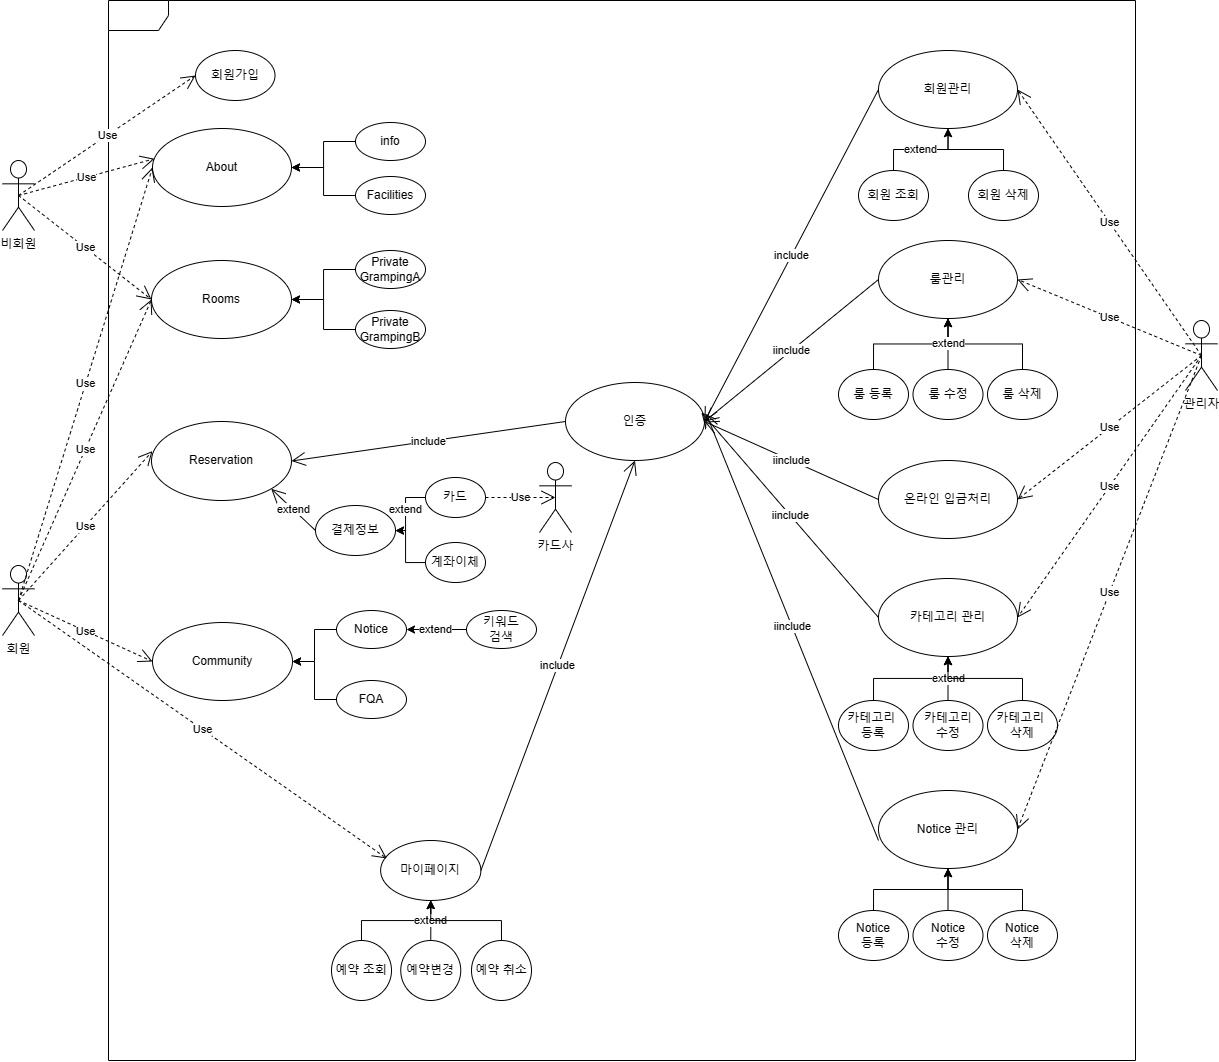

The diagram above was exported from draw.io. Its source (the exported page's mxGraphModel, read from the mxfile embedded in the PNG):
<mxGraphModel dx="2447" dy="2105" grid="1" gridSize="10" guides="1" tooltips="1" connect="1" arrows="1" fold="1" page="1" pageScale="1" pageWidth="827" pageHeight="1169" math="0" shadow="0">
  <root>
    <mxCell id="0" />
    <mxCell id="1" parent="0" />
    <mxCell id="2" value="" style="shape=umlFrame;whiteSpace=wrap;html=1;pointerEvents=0;" vertex="1" parent="1">
      <mxGeometry x="93" y="-50" width="1027" height="1060" as="geometry" />
    </mxCell>
    <mxCell id="3" value="회원" style="shape=umlActor;verticalLabelPosition=bottom;verticalAlign=top;html=1;" vertex="1" parent="1">
      <mxGeometry x="-13" y="515" width="32" height="70" as="geometry" />
    </mxCell>
    <mxCell id="4" value="비회원" style="shape=umlActor;verticalLabelPosition=bottom;verticalAlign=top;html=1;" vertex="1" parent="1">
      <mxGeometry x="-13" y="110" width="32" height="70" as="geometry" />
    </mxCell>
    <mxCell id="5" value="관리자" style="shape=umlActor;verticalLabelPosition=bottom;verticalAlign=top;html=1;" vertex="1" parent="1">
      <mxGeometry x="1170" y="270" width="32" height="70" as="geometry" />
    </mxCell>
    <mxCell id="6" value="About" style="ellipse;whiteSpace=wrap;html=1;" vertex="1" parent="1">
      <mxGeometry x="137" y="78" width="139" height="78" as="geometry" />
    </mxCell>
    <mxCell id="7" value="Rooms" style="ellipse;whiteSpace=wrap;html=1;" vertex="1" parent="1">
      <mxGeometry x="136" y="210" width="140" height="78" as="geometry" />
    </mxCell>
    <mxCell id="8" value="Reservation" style="ellipse;whiteSpace=wrap;html=1;" vertex="1" parent="1">
      <mxGeometry x="136" y="371" width="140" height="79" as="geometry" />
    </mxCell>
    <mxCell id="9" value="Community" style="ellipse;whiteSpace=wrap;html=1;" vertex="1" parent="1">
      <mxGeometry x="137" y="572" width="140" height="78" as="geometry" />
    </mxCell>
    <mxCell id="10" value="Use" style="endArrow=open;endSize=12;dashed=1;html=1;rounded=0;exitX=0.5;exitY=0.5;exitDx=0;exitDy=0;exitPerimeter=0;entryX=0;entryY=0.5;entryDx=0;entryDy=0;" edge="1" source="3" target="6" parent="1">
      <mxGeometry width="160" relative="1" as="geometry">
        <mxPoint x="330" y="410" as="sourcePoint" />
        <mxPoint x="490" y="410" as="targetPoint" />
      </mxGeometry>
    </mxCell>
    <mxCell id="11" value="Use" style="endArrow=open;endSize=12;dashed=1;html=1;rounded=0;exitX=0.5;exitY=0.5;exitDx=0;exitDy=0;exitPerimeter=0;entryX=0;entryY=0.5;entryDx=0;entryDy=0;" edge="1" source="3" target="7" parent="1">
      <mxGeometry width="160" relative="1" as="geometry">
        <mxPoint x="45" y="245" as="sourcePoint" />
        <mxPoint x="159" y="220" as="targetPoint" />
      </mxGeometry>
    </mxCell>
    <mxCell id="12" value="Use" style="endArrow=open;endSize=12;dashed=1;html=1;rounded=0;exitX=0.5;exitY=0.5;exitDx=0;exitDy=0;exitPerimeter=0;entryX=0.007;entryY=0.375;entryDx=0;entryDy=0;entryPerimeter=0;" edge="1" source="3" target="8" parent="1">
      <mxGeometry width="160" relative="1" as="geometry">
        <mxPoint x="55" y="255" as="sourcePoint" />
        <mxPoint x="169" y="230" as="targetPoint" />
      </mxGeometry>
    </mxCell>
    <mxCell id="13" value="Use" style="endArrow=open;endSize=12;dashed=1;html=1;rounded=0;exitX=0.5;exitY=0.5;exitDx=0;exitDy=0;exitPerimeter=0;entryX=0;entryY=0.5;entryDx=0;entryDy=0;" edge="1" source="3" target="9" parent="1">
      <mxGeometry width="160" relative="1" as="geometry">
        <mxPoint x="65" y="265" as="sourcePoint" />
        <mxPoint x="179" y="240" as="targetPoint" />
      </mxGeometry>
    </mxCell>
    <mxCell id="14" value="Use" style="endArrow=open;endSize=12;dashed=1;html=1;rounded=0;exitX=0.5;exitY=0.5;exitDx=0;exitDy=0;exitPerimeter=0;entryX=0.014;entryY=0.388;entryDx=0;entryDy=0;entryPerimeter=0;" edge="1" source="4" target="6" parent="1">
      <mxGeometry width="160" relative="1" as="geometry">
        <mxPoint x="45" y="245" as="sourcePoint" />
        <mxPoint x="159" y="520" as="targetPoint" />
      </mxGeometry>
    </mxCell>
    <mxCell id="15" value="Use" style="endArrow=open;endSize=12;dashed=1;html=1;rounded=0;exitX=0.5;exitY=0.5;exitDx=0;exitDy=0;exitPerimeter=0;entryX=0;entryY=0.5;entryDx=0;entryDy=0;" edge="1" source="4" target="7" parent="1">
      <mxGeometry width="160" relative="1" as="geometry">
        <mxPoint x="55" y="255" as="sourcePoint" />
        <mxPoint x="169" y="530" as="targetPoint" />
      </mxGeometry>
    </mxCell>
    <mxCell id="16" value="회원가입" style="ellipse;whiteSpace=wrap;html=1;" vertex="1" parent="1">
      <mxGeometry x="180" width="79.5" height="50" as="geometry" />
    </mxCell>
    <mxCell id="17" value="마이페이지" style="ellipse;whiteSpace=wrap;html=1;" vertex="1" parent="1">
      <mxGeometry x="365.13" y="790" width="100.25" height="60" as="geometry" />
    </mxCell>
    <mxCell id="18" value="" style="edgeStyle=orthogonalEdgeStyle;rounded=0;orthogonalLoop=1;jettySize=auto;html=1;" edge="1" source="19" target="17" parent="1">
      <mxGeometry relative="1" as="geometry" />
    </mxCell>
    <mxCell id="19" value="예약 조회" style="ellipse;whiteSpace=wrap;html=1;" vertex="1" parent="1">
      <mxGeometry x="316" y="890" width="60" height="60" as="geometry" />
    </mxCell>
    <mxCell id="20" value="extend" style="edgeStyle=orthogonalEdgeStyle;rounded=0;orthogonalLoop=1;jettySize=auto;html=1;" edge="1" source="21" target="17" parent="1">
      <mxGeometry relative="1" as="geometry" />
    </mxCell>
    <mxCell id="21" value="예약변경" style="ellipse;whiteSpace=wrap;html=1;" vertex="1" parent="1">
      <mxGeometry x="385.25" y="890" width="60" height="60" as="geometry" />
    </mxCell>
    <mxCell id="22" value="" style="edgeStyle=orthogonalEdgeStyle;rounded=0;orthogonalLoop=1;jettySize=auto;html=1;" edge="1" source="23" target="17" parent="1">
      <mxGeometry relative="1" as="geometry" />
    </mxCell>
    <mxCell id="23" value="예약 취소" style="ellipse;whiteSpace=wrap;html=1;" vertex="1" parent="1">
      <mxGeometry x="456" y="890" width="60" height="60" as="geometry" />
    </mxCell>
    <mxCell id="24" value="Use" style="endArrow=open;endSize=12;dashed=1;html=1;rounded=0;exitX=0.5;exitY=0.5;exitDx=0;exitDy=0;exitPerimeter=0;entryX=0;entryY=0.5;entryDx=0;entryDy=0;" edge="1" source="4" target="16" parent="1">
      <mxGeometry width="160" relative="1" as="geometry">
        <mxPoint x="130" y="130" as="sourcePoint" />
        <mxPoint x="290" y="130" as="targetPoint" />
      </mxGeometry>
    </mxCell>
    <mxCell id="25" value="Use" style="endArrow=open;endSize=12;dashed=1;html=1;rounded=0;exitX=0.5;exitY=0.5;exitDx=0;exitDy=0;exitPerimeter=0;entryX=0.062;entryY=0.3;entryDx=0;entryDy=0;entryPerimeter=0;" edge="1" source="3" target="17" parent="1">
      <mxGeometry width="160" relative="1" as="geometry">
        <mxPoint x="13" y="560" as="sourcePoint" />
        <mxPoint x="169" y="499" as="targetPoint" />
      </mxGeometry>
    </mxCell>
    <mxCell id="26" value="인증" style="ellipse;whiteSpace=wrap;html=1;" vertex="1" parent="1">
      <mxGeometry x="550" y="332" width="139" height="78" as="geometry" />
    </mxCell>
    <mxCell id="27" value="include" style="endArrow=open;endSize=12;html=1;rounded=0;entryX=1;entryY=0.5;entryDx=0;entryDy=0;exitX=0;exitY=0.5;exitDx=0;exitDy=0;" edge="1" source="26" target="8" parent="1">
      <mxGeometry width="160" relative="1" as="geometry">
        <mxPoint x="460" y="380" as="sourcePoint" />
        <mxPoint x="620" y="380" as="targetPoint" />
      </mxGeometry>
    </mxCell>
    <mxCell id="28" value="회원관리" style="ellipse;whiteSpace=wrap;html=1;" vertex="1" parent="1">
      <mxGeometry x="863" width="139" height="78" as="geometry" />
    </mxCell>
    <mxCell id="29" value="extend" style="edgeStyle=orthogonalEdgeStyle;rounded=0;orthogonalLoop=1;jettySize=auto;html=1;" edge="1" source="30" target="28" parent="1">
      <mxGeometry relative="1" as="geometry" />
    </mxCell>
    <mxCell id="30" value="회원 조회" style="ellipse;whiteSpace=wrap;html=1;" vertex="1" parent="1">
      <mxGeometry x="843" y="120" width="70" height="50" as="geometry" />
    </mxCell>
    <mxCell id="31" value="" style="edgeStyle=orthogonalEdgeStyle;rounded=0;orthogonalLoop=1;jettySize=auto;html=1;" edge="1" source="32" target="28" parent="1">
      <mxGeometry relative="1" as="geometry" />
    </mxCell>
    <mxCell id="32" value="회원 삭제" style="ellipse;whiteSpace=wrap;html=1;" vertex="1" parent="1">
      <mxGeometry x="953" y="120" width="70" height="50" as="geometry" />
    </mxCell>
    <mxCell id="33" value="Use" style="endArrow=open;endSize=12;dashed=1;html=1;rounded=0;exitX=0.5;exitY=0.5;exitDx=0;exitDy=0;exitPerimeter=0;entryX=1;entryY=0.5;entryDx=0;entryDy=0;" edge="1" source="5" target="28" parent="1">
      <mxGeometry width="160" relative="1" as="geometry">
        <mxPoint x="460" y="380" as="sourcePoint" />
        <mxPoint x="620" y="380" as="targetPoint" />
      </mxGeometry>
    </mxCell>
    <mxCell id="34" value="룸관리" style="ellipse;whiteSpace=wrap;html=1;" vertex="1" parent="1">
      <mxGeometry x="863" y="190" width="139" height="78" as="geometry" />
    </mxCell>
    <mxCell id="35" value="" style="edgeStyle=orthogonalEdgeStyle;rounded=0;orthogonalLoop=1;jettySize=auto;html=1;" edge="1" source="36" target="34" parent="1">
      <mxGeometry relative="1" as="geometry" />
    </mxCell>
    <mxCell id="36" value="룸 등록" style="ellipse;whiteSpace=wrap;html=1;" vertex="1" parent="1">
      <mxGeometry x="823" y="319" width="70" height="50" as="geometry" />
    </mxCell>
    <mxCell id="37" value="" style="edgeStyle=orthogonalEdgeStyle;rounded=0;orthogonalLoop=1;jettySize=auto;html=1;" edge="1" source="38" target="34" parent="1">
      <mxGeometry relative="1" as="geometry" />
    </mxCell>
    <mxCell id="38" value="룸 삭제" style="ellipse;whiteSpace=wrap;html=1;" vertex="1" parent="1">
      <mxGeometry x="972" y="319" width="70" height="50" as="geometry" />
    </mxCell>
    <mxCell id="39" value="extend" style="edgeStyle=orthogonalEdgeStyle;rounded=0;orthogonalLoop=1;jettySize=auto;html=1;" edge="1" source="40" target="34" parent="1">
      <mxGeometry relative="1" as="geometry" />
    </mxCell>
    <mxCell id="40" value="룸 수정" style="ellipse;whiteSpace=wrap;html=1;" vertex="1" parent="1">
      <mxGeometry x="897.5" y="319" width="70" height="50" as="geometry" />
    </mxCell>
    <mxCell id="41" value="Use" style="endArrow=open;endSize=12;dashed=1;html=1;rounded=0;exitX=0.5;exitY=0.5;exitDx=0;exitDy=0;exitPerimeter=0;entryX=1;entryY=0.5;entryDx=0;entryDy=0;" edge="1" source="5" target="34" parent="1">
      <mxGeometry width="160" relative="1" as="geometry">
        <mxPoint x="1196" y="315" as="sourcePoint" />
        <mxPoint x="969" y="49" as="targetPoint" />
      </mxGeometry>
    </mxCell>
    <mxCell id="42" value="온라인 입금처리" style="ellipse;whiteSpace=wrap;html=1;" vertex="1" parent="1">
      <mxGeometry x="863" y="410" width="139" height="78" as="geometry" />
    </mxCell>
    <mxCell id="43" value="카테고리 관리" style="ellipse;whiteSpace=wrap;html=1;" vertex="1" parent="1">
      <mxGeometry x="863" y="528" width="139" height="78" as="geometry" />
    </mxCell>
    <mxCell id="44" value="" style="edgeStyle=orthogonalEdgeStyle;rounded=0;orthogonalLoop=1;jettySize=auto;html=1;" edge="1" source="45" target="43" parent="1">
      <mxGeometry relative="1" as="geometry" />
    </mxCell>
    <mxCell id="45" value="카테고리&amp;nbsp;&lt;br&gt;등록" style="ellipse;whiteSpace=wrap;html=1;" vertex="1" parent="1">
      <mxGeometry x="823" y="650" width="70" height="50" as="geometry" />
    </mxCell>
    <mxCell id="46" value="extend" style="edgeStyle=orthogonalEdgeStyle;rounded=0;orthogonalLoop=1;jettySize=auto;html=1;" edge="1" source="47" target="43" parent="1">
      <mxGeometry relative="1" as="geometry" />
    </mxCell>
    <mxCell id="47" value="카테고리&lt;br&gt;수정" style="ellipse;whiteSpace=wrap;html=1;" vertex="1" parent="1">
      <mxGeometry x="897.5" y="650" width="70" height="50" as="geometry" />
    </mxCell>
    <mxCell id="48" value="" style="edgeStyle=orthogonalEdgeStyle;rounded=0;orthogonalLoop=1;jettySize=auto;html=1;" edge="1" source="49" target="43" parent="1">
      <mxGeometry relative="1" as="geometry" />
    </mxCell>
    <mxCell id="49" value="카테고리&amp;nbsp;&lt;br&gt;삭제" style="ellipse;whiteSpace=wrap;html=1;" vertex="1" parent="1">
      <mxGeometry x="972" y="650" width="70" height="50" as="geometry" />
    </mxCell>
    <mxCell id="50" value="Use" style="endArrow=open;endSize=12;dashed=1;html=1;rounded=0;exitX=0.5;exitY=0.5;exitDx=0;exitDy=0;exitPerimeter=0;entryX=1;entryY=0.5;entryDx=0;entryDy=0;" edge="1" source="5" target="42" parent="1">
      <mxGeometry width="160" relative="1" as="geometry">
        <mxPoint x="1196" y="315" as="sourcePoint" />
        <mxPoint x="969" y="239" as="targetPoint" />
      </mxGeometry>
    </mxCell>
    <mxCell id="51" value="Use" style="endArrow=open;endSize=12;dashed=1;html=1;rounded=0;exitX=0.5;exitY=0.5;exitDx=0;exitDy=0;exitPerimeter=0;entryX=1;entryY=0.5;entryDx=0;entryDy=0;" edge="1" source="5" target="43" parent="1">
      <mxGeometry width="160" relative="1" as="geometry">
        <mxPoint x="1196" y="315" as="sourcePoint" />
        <mxPoint x="969" y="459" as="targetPoint" />
      </mxGeometry>
    </mxCell>
    <mxCell id="52" value="include" style="endArrow=open;endSize=12;html=1;rounded=0;exitX=0;exitY=0.5;exitDx=0;exitDy=0;entryX=1;entryY=0.5;entryDx=0;entryDy=0;" edge="1" source="28" target="26" parent="1">
      <mxGeometry x="0.0005" width="160" relative="1" as="geometry">
        <mxPoint x="1196" y="315" as="sourcePoint" />
        <mxPoint x="969" y="49" as="targetPoint" />
        <mxPoint as="offset" />
      </mxGeometry>
    </mxCell>
    <mxCell id="53" value="iinclude" style="endArrow=open;endSize=12;html=1;rounded=0;exitX=0;exitY=0.5;exitDx=0;exitDy=0;entryX=1;entryY=0.5;entryDx=0;entryDy=0;" edge="1" source="34" target="26" parent="1">
      <mxGeometry width="160" relative="1" as="geometry">
        <mxPoint x="830" y="49" as="sourcePoint" />
        <mxPoint x="649" y="360" as="targetPoint" />
      </mxGeometry>
    </mxCell>
    <mxCell id="54" value="iinclude" style="endArrow=open;endSize=12;html=1;rounded=0;exitX=0;exitY=0.5;exitDx=0;exitDy=0;entryX=1;entryY=0.5;entryDx=0;entryDy=0;" edge="1" source="42" target="26" parent="1">
      <mxGeometry width="160" relative="1" as="geometry">
        <mxPoint x="830" y="239" as="sourcePoint" />
        <mxPoint x="649" y="360" as="targetPoint" />
      </mxGeometry>
    </mxCell>
    <mxCell id="55" value="iinclude" style="endArrow=open;endSize=12;html=1;rounded=0;exitX=0;exitY=0.5;exitDx=0;exitDy=0;entryX=0.978;entryY=0.385;entryDx=0;entryDy=0;entryPerimeter=0;" edge="1" source="43" target="26" parent="1">
      <mxGeometry width="160" relative="1" as="geometry">
        <mxPoint x="830" y="459" as="sourcePoint" />
        <mxPoint x="649" y="360" as="targetPoint" />
      </mxGeometry>
    </mxCell>
    <mxCell id="56" value="결제정보" style="ellipse;whiteSpace=wrap;html=1;" vertex="1" parent="1">
      <mxGeometry x="300" y="455" width="80" height="50" as="geometry" />
    </mxCell>
    <mxCell id="57" value="extend" style="endArrow=open;endSize=12;html=1;rounded=0;exitX=0;exitY=0.5;exitDx=0;exitDy=0;entryX=1;entryY=1;entryDx=0;entryDy=0;" edge="1" source="56" target="8" parent="1">
      <mxGeometry width="160" relative="1" as="geometry">
        <mxPoint x="454" y="349.5" as="sourcePoint" />
        <mxPoint x="299.99999999999864" y="409.99999999999955" as="targetPoint" />
      </mxGeometry>
    </mxCell>
    <mxCell id="58" value="extend" style="edgeStyle=orthogonalEdgeStyle;rounded=0;orthogonalLoop=1;jettySize=auto;html=1;" edge="1" source="59" target="56" parent="1">
      <mxGeometry relative="1" as="geometry" />
    </mxCell>
    <mxCell id="59" value="카드" style="ellipse;whiteSpace=wrap;html=1;" vertex="1" parent="1">
      <mxGeometry x="410" y="427" width="60" height="40" as="geometry" />
    </mxCell>
    <mxCell id="60" value="" style="edgeStyle=orthogonalEdgeStyle;rounded=0;orthogonalLoop=1;jettySize=auto;html=1;" edge="1" source="61" target="56" parent="1">
      <mxGeometry relative="1" as="geometry" />
    </mxCell>
    <mxCell id="61" value="계좌이체" style="ellipse;whiteSpace=wrap;html=1;" vertex="1" parent="1">
      <mxGeometry x="410" y="492" width="60" height="40" as="geometry" />
    </mxCell>
    <mxCell id="62" value="카드사" style="shape=umlActor;verticalLabelPosition=bottom;verticalAlign=top;html=1;" vertex="1" parent="1">
      <mxGeometry x="524" y="412" width="32" height="70" as="geometry" />
    </mxCell>
    <mxCell id="63" value="Use" style="endArrow=open;endSize=12;dashed=1;html=1;rounded=0;exitX=1;exitY=0.5;exitDx=0;exitDy=0;entryX=0.5;entryY=0.5;entryDx=0;entryDy=0;entryPerimeter=0;" edge="1" source="59" target="62" parent="1">
      <mxGeometry width="160" relative="1" as="geometry">
        <mxPoint x="524" y="349.5" as="sourcePoint" />
        <mxPoint x="684" y="349.5" as="targetPoint" />
      </mxGeometry>
    </mxCell>
    <mxCell id="64" value="" style="edgeStyle=orthogonalEdgeStyle;rounded=0;orthogonalLoop=1;jettySize=auto;html=1;" edge="1" source="65" target="6" parent="1">
      <mxGeometry relative="1" as="geometry" />
    </mxCell>
    <mxCell id="65" value="info" style="ellipse;whiteSpace=wrap;html=1;" vertex="1" parent="1">
      <mxGeometry x="340" y="72" width="70" height="38" as="geometry" />
    </mxCell>
    <mxCell id="66" value="" style="edgeStyle=orthogonalEdgeStyle;rounded=0;orthogonalLoop=1;jettySize=auto;html=1;" edge="1" source="67" target="6" parent="1">
      <mxGeometry relative="1" as="geometry" />
    </mxCell>
    <mxCell id="67" value="Facilities" style="ellipse;whiteSpace=wrap;html=1;" vertex="1" parent="1">
      <mxGeometry x="340" y="126" width="70" height="38" as="geometry" />
    </mxCell>
    <mxCell id="68" value="" style="edgeStyle=orthogonalEdgeStyle;rounded=0;orthogonalLoop=1;jettySize=auto;html=1;" edge="1" source="69" target="7" parent="1">
      <mxGeometry relative="1" as="geometry" />
    </mxCell>
    <mxCell id="69" value="Private&lt;br&gt;GrampingA" style="ellipse;whiteSpace=wrap;html=1;" vertex="1" parent="1">
      <mxGeometry x="340" y="200" width="70" height="38" as="geometry" />
    </mxCell>
    <mxCell id="70" value="" style="edgeStyle=orthogonalEdgeStyle;rounded=0;orthogonalLoop=1;jettySize=auto;html=1;" edge="1" source="71" target="7" parent="1">
      <mxGeometry relative="1" as="geometry" />
    </mxCell>
    <mxCell id="71" value="Private GrampingB" style="ellipse;whiteSpace=wrap;html=1;" vertex="1" parent="1">
      <mxGeometry x="340" y="260" width="70" height="38" as="geometry" />
    </mxCell>
    <mxCell id="72" value="" style="edgeStyle=orthogonalEdgeStyle;rounded=0;orthogonalLoop=1;jettySize=auto;html=1;" edge="1" source="73" target="9" parent="1">
      <mxGeometry relative="1" as="geometry" />
    </mxCell>
    <mxCell id="73" value="Notice" style="ellipse;whiteSpace=wrap;html=1;" vertex="1" parent="1">
      <mxGeometry x="321" y="560" width="70" height="38" as="geometry" />
    </mxCell>
    <mxCell id="74" value="" style="edgeStyle=orthogonalEdgeStyle;rounded=0;orthogonalLoop=1;jettySize=auto;html=1;" edge="1" source="75" target="9" parent="1">
      <mxGeometry relative="1" as="geometry" />
    </mxCell>
    <mxCell id="75" value="FQA" style="ellipse;whiteSpace=wrap;html=1;" vertex="1" parent="1">
      <mxGeometry x="321" y="630" width="70" height="38" as="geometry" />
    </mxCell>
    <mxCell id="76" value="extend" style="edgeStyle=orthogonalEdgeStyle;rounded=0;orthogonalLoop=1;jettySize=auto;html=1;" edge="1" source="77" target="73" parent="1">
      <mxGeometry relative="1" as="geometry" />
    </mxCell>
    <mxCell id="77" value="키워드&lt;br&gt;검색" style="ellipse;whiteSpace=wrap;html=1;" vertex="1" parent="1">
      <mxGeometry x="451" y="560" width="70" height="38" as="geometry" />
    </mxCell>
    <mxCell id="78" value="include" style="endArrow=open;endSize=12;html=1;rounded=0;exitX=1;exitY=0.5;exitDx=0;exitDy=0;entryX=0.5;entryY=1;entryDx=0;entryDy=0;" edge="1" source="17" target="26" parent="1">
      <mxGeometry width="160" relative="1" as="geometry">
        <mxPoint x="13" y="560" as="sourcePoint" />
        <mxPoint x="205" y="768" as="targetPoint" />
      </mxGeometry>
    </mxCell>
    <mxCell id="79" value="Notice 관리" style="ellipse;whiteSpace=wrap;html=1;" vertex="1" parent="1">
      <mxGeometry x="863" y="740" width="139" height="78" as="geometry" />
    </mxCell>
    <mxCell id="80" value="" style="edgeStyle=orthogonalEdgeStyle;rounded=0;orthogonalLoop=1;jettySize=auto;html=1;" edge="1" source="81" target="79" parent="1">
      <mxGeometry relative="1" as="geometry" />
    </mxCell>
    <mxCell id="81" value="Notice&lt;br&gt;수정" style="ellipse;whiteSpace=wrap;html=1;" vertex="1" parent="1">
      <mxGeometry x="897.5" y="860" width="70" height="50" as="geometry" />
    </mxCell>
    <mxCell id="82" value="" style="edgeStyle=orthogonalEdgeStyle;rounded=0;orthogonalLoop=1;jettySize=auto;html=1;" edge="1" source="83" target="79" parent="1">
      <mxGeometry relative="1" as="geometry" />
    </mxCell>
    <mxCell id="83" value="Notice &lt;br&gt;등록" style="ellipse;whiteSpace=wrap;html=1;" vertex="1" parent="1">
      <mxGeometry x="823" y="860" width="70" height="50" as="geometry" />
    </mxCell>
    <mxCell id="84" value="" style="edgeStyle=orthogonalEdgeStyle;rounded=0;orthogonalLoop=1;jettySize=auto;html=1;" edge="1" source="85" target="79" parent="1">
      <mxGeometry relative="1" as="geometry" />
    </mxCell>
    <mxCell id="85" value="Notice&lt;br&gt;삭제" style="ellipse;whiteSpace=wrap;html=1;" vertex="1" parent="1">
      <mxGeometry x="972" y="860" width="70" height="50" as="geometry" />
    </mxCell>
    <mxCell id="86" value="Use" style="endArrow=open;endSize=12;dashed=1;html=1;rounded=0;exitX=0.5;exitY=0.5;exitDx=0;exitDy=0;exitPerimeter=0;entryX=1;entryY=0.5;entryDx=0;entryDy=0;" edge="1" source="5" target="79" parent="1">
      <mxGeometry width="160" relative="1" as="geometry">
        <mxPoint x="1196" y="315" as="sourcePoint" />
        <mxPoint x="969" y="577" as="targetPoint" />
      </mxGeometry>
    </mxCell>
    <mxCell id="87" value="iinclude" style="endArrow=open;endSize=12;html=1;rounded=0;exitX=0;exitY=0.641;exitDx=0;exitDy=0;exitPerimeter=0;entryX=1.012;entryY=0.4;entryDx=0;entryDy=0;entryPerimeter=0;" edge="1" source="79" target="26" parent="1">
      <mxGeometry width="160" relative="1" as="geometry">
        <mxPoint x="830" y="577" as="sourcePoint" />
        <mxPoint x="696" y="372" as="targetPoint" />
      </mxGeometry>
    </mxCell>
  </root>
</mxGraphModel>